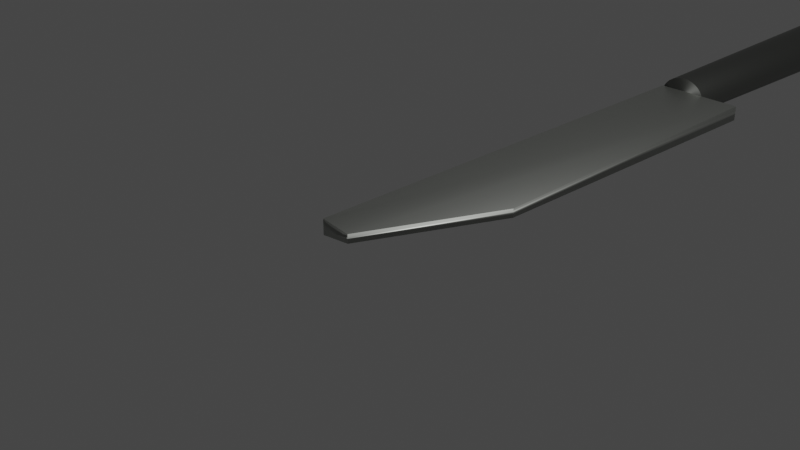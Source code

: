 # Source: knife.blend  (saved by Blender 2.93.21; exported with 4.5.12 LTS)
import bpy
from mathutils import Matrix  # noqa: F401  (used for matrix-valued properties, if any)

bpy.ops.wm.read_factory_settings(use_empty=True)
scene = bpy.context.scene
scene.name = 'Scene'

# ---- collections
col_collection = bpy.data.collections.new('Collection'); scene.collection.children.link(col_collection)

# ---- materials (node trees are filled in below, after node groups)
mat_001 = bpy.data.materials.new('マテリアル.001')
mat_001.use_transparent_shadow = False
mat_x = bpy.data.materials.new('マテリアル')
mat_x.use_transparent_shadow = False

# ---- material node trees
mat_001.use_nodes = True; mat_001.node_tree.nodes.clear()
_N = mat_001.node_tree.nodes; _L = mat_001.node_tree.links
n0 = _N.new('ShaderNodeBsdfPrincipled'); n0.name = 'Principled BSDF'; n0.location = (10, 300)
n0.distribution = 'GGX'
n0.subsurface_method = 'BURLEY'
n0.inputs[0].default_value = (0.5613, 0.5786, 0.5443, 1.0)
n0.inputs[1].default_value = 1.0
n0.inputs[3].default_value = 1.45
n0.inputs[27].default_value = (0.0, 0.0, 0.0, 1.0)
n0.inputs[28].default_value = 1.0
n1 = _N.new('ShaderNodeOutputMaterial'); n1.name = 'Material Output'; n1.location = (300, 300)
_L.new(n0.outputs[0], n1.inputs[0])
n1.is_active_output = True
mat_x.use_nodes = True; mat_x.node_tree.nodes.clear()
_N = mat_x.node_tree.nodes; _L = mat_x.node_tree.links
n0 = _N.new('ShaderNodeBsdfPrincipled'); n0.name = 'Principled BSDF'; n0.location = (10, 300)
n0.distribution = 'GGX'
n0.subsurface_method = 'BURLEY'
n0.inputs[0].default_value = (0.2287, 0.2357, 0.2217, 1.0)
n0.inputs[1].default_value = 1.0
n0.inputs[3].default_value = 1.45
n0.inputs[27].default_value = (0.0, 0.0, 0.0, 1.0)
n0.inputs[28].default_value = 1.0
n1 = _N.new('ShaderNodeOutputMaterial'); n1.name = 'Material Output'; n1.location = (300, 300)
_L.new(n0.outputs[0], n1.inputs[0])
n1.is_active_output = True

# ---- world
world_world = bpy.data.worlds.new('World'); scene.world = world_world
world_world.use_nodes = True; world_world.node_tree.nodes.clear()
_N = world_world.node_tree.nodes; _L = world_world.node_tree.links
n0 = _N.new('ShaderNodeOutputWorld'); n0.name = 'World Output'; n0.location = (300, 300)
n1 = _N.new('ShaderNodeBackground'); n1.name = 'Background'; n1.location = (10, 300)
n1.inputs[0].default_value = (0.05088, 0.05088, 0.05088, 1.0)
_L.new(n1.outputs[0], n0.inputs[0])
n0.is_active_output = True
world_world.color = (0.05088, 0.05088, 0.05088)
world_world.use_sun_shadow = False
world_world.sun_shadow_jitter_overblur = 0.0

# ---- cameras
cam_camera = bpy.data.cameras.new('Camera')
cam_camera.clip_end = 100.0
cam_camera.ortho_scale = 7.314

# ---- lights
light_light = bpy.data.lights.new('Light', 'POINT')
light_light.transmission_factor = 0.0
light_light.energy = 1000.0
light_light.shadow_soft_size = 0.1
light_light.shadow_maximum_resolution = 0.006
light_light.use_absolute_resolution = True

# ---- meshes
me_cube = bpy.data.meshes.new('Cube')
me_cube.from_pydata([(1.834, 2.748, 1.0), (1.834, 2.748, -1.0), (-1.0, 2.748, 1.0), (-1.0, 2.748, -1.0), (-1.0, -1.0, 1.0), (-1.0, -1.0, -1.0), (1.834, 0.04294, 0.5721), (-0.04294, -1.0, 0.5721), (-0.04294, -1.0, -0.5721), (1.834, 0.04294, -0.5721)], [], [(3, 1, 9, 8, 5), (0, 2, 4, 7, 6), (5, 4, 2, 3), (6, 7, 8, 9), (3, 2, 0, 1), (1, 0, 6, 9), (4, 5, 8, 7)])
me_cube.polygons.foreach_set('use_smooth', [True] * 7)
_uv = me_cube.uv_layers.new(name='UVMap')
_uv.uv.foreach_set('vector', [0.125, 0.5, 0.375, 0.5, 0.375, 0.6196, 0.2446, 0.75, 0.125, 0.75, 0.625, 0.5, 0.875, 0.5, 0.875, 0.75, 0.7554, 0.75, 0.625, 0.6196, 0.375, 0.0, 0.625, 0.0, 0.625, 0.25, 0.375, 0.25, 0.625, 0.6196, 0.7554, 0.75, 0.2446, 0.75, 0.375, 0.6196, 0.375, 0.25, 0.625, 0.25, 0.625, 0.5, 0.375, 0.5, 0.375, 0.5, 0.625, 0.5, 0.625, 0.6196, 0.375, 0.6196, 0.875, 0.75, 0.125, 0.75, 0.2446, 0.75, 0.7554, 0.75])
me_cube.materials.append(mat_001)
me_cube.use_remesh_preserve_volume = False
me_cube.use_remesh_preserve_attributes = False
me_cube.use_mirror_vertex_groups = False
me_cube.update()
me_x = bpy.data.meshes.new('円柱')
me_x.from_pydata([(0.0, 1.276, -1.0), (0.0, 1.0, 1.0), (0.2489, 1.251, -1.0), (0.1951, 0.9808, 1.0), (0.4882, 1.179, -1.0), (0.3827, 0.9239, 1.0), (0.7088, 1.061, -1.0), (0.5556, 0.8315, 1.0), (0.9022, 0.9022, -1.0), (0.7071, 0.7071, 1.0), (1.061, 0.7088, -1.0), (0.8315, 0.5556, 1.0), (1.179, 0.4882, -1.0), (0.9239, 0.3827, 1.0), (1.251, 0.2489, -1.0), (0.9808, 0.1951, 1.0), (1.276, -5.41e-08, -1.0), (1.0, -4.371e-08, 1.0), (1.251, -0.2489, -1.0), (0.9808, -0.1951, 1.0), (1.179, -0.4882, -1.0), (0.9239, -0.3827, 1.0), (1.061, -0.7088, -1.0), (0.8315, -0.5556, 1.0), (0.9022, -0.9022, -1.0), (0.7071, -0.7071, 1.0), (0.7088, -1.061, -1.0), (0.5556, -0.8315, 1.0), (0.4882, -1.179, -1.0), (0.3827, -0.9239, 1.0), (0.2489, -1.251, -1.0), (0.1951, -0.9808, 1.0), (-1.115e-07, -1.276, -1.0), (-8.742e-08, -1.0, 1.0), (-0.2489, -1.251, -1.0), (-0.1951, -0.9808, 1.0), (-0.4882, -1.179, -1.0), (-0.3827, -0.9239, 1.0), (-0.7088, -1.061, -1.0), (-0.5556, -0.8315, 1.0), (-0.9022, -0.9022, -1.0), (-0.7071, -0.7071, 1.0), (-1.061, -0.7088, -1.0), (-0.8315, -0.5556, 1.0), (-1.179, -0.4882, -1.0), (-0.9239, -0.3827, 1.0), (-1.251, -0.2489, -1.0), (-0.9808, -0.1951, 1.0), (-1.276, 1.689e-08, -1.0), (-1.0, 1.192e-08, 1.0), (-1.251, 0.2489, -1.0), (-0.9808, 0.1951, 1.0), (-1.179, 0.4882, -1.0), (-0.9239, 0.3827, 1.0), (-1.061, 0.7088, -1.0), (-0.8315, 0.5556, 1.0), (-0.9022, 0.9022, -1.0), (-0.7071, 0.7071, 1.0), (-0.7088, 1.061, -1.0), (-0.5556, 0.8315, 1.0), (-0.4882, 1.179, -1.0), (-0.3827, 0.9239, 1.0), (-0.2489, 1.251, -1.0), (-0.1951, 0.9808, 1.0)], [], [(0, 1, 3, 2), (2, 3, 5, 4), (4, 5, 7, 6), (6, 7, 9, 8), (8, 9, 11, 10), (10, 11, 13, 12), (12, 13, 15, 14), (14, 15, 17, 16), (16, 17, 19, 18), (18, 19, 21, 20), (20, 21, 23, 22), (22, 23, 25, 24), (24, 25, 27, 26), (26, 27, 29, 28), (28, 29, 31, 30), (30, 31, 33, 32), (32, 33, 35, 34), (34, 35, 37, 36), (36, 37, 39, 38), (38, 39, 41, 40), (40, 41, 43, 42), (42, 43, 45, 44), (44, 45, 47, 46), (46, 47, 49, 48), (48, 49, 51, 50), (50, 51, 53, 52), (52, 53, 55, 54), (54, 55, 57, 56), (56, 57, 59, 58), (58, 59, 61, 60), (3, 1, 63, 61, 59, 57, 55, 53, 51, 49, 47, 45, 43, 41, 39, 37, 35, 33, 31, 29, 27, 25, 23, 21, 19, 17, 15, 13, 11, 9, 7, 5), (60, 61, 63, 62), (62, 63, 1, 0), (0, 2, 4, 6, 8, 10, 12, 14, 16, 18, 20, 22, 24, 26, 28, 30, 32, 34, 36, 38, 40, 42, 44, 46, 48, 50, 52, 54, 56, 58, 60, 62)])
me_x.polygons.foreach_set('use_smooth', [True] * 34)
_uv = me_x.uv_layers.new(name='UVマップ')
_uv.uv.foreach_set('vector', [1.0, 0.5, 1.0, 1.0, 0.9688, 1.0, 0.9688, 0.5, 0.9688, 0.5, 0.9688, 1.0, 0.9375, 1.0, 0.9375, 0.5, 0.9375, 0.5, 0.9375, 1.0, 0.9062, 1.0, 0.9062, 0.5, 0.9062, 0.5, 0.9062, 1.0, 0.875, 1.0, 0.875, 0.5, 0.875, 0.5, 0.875, 1.0, 0.8438, 1.0, 0.8438, 0.5, 0.8438, 0.5, 0.8438, 1.0, 0.8125, 1.0, 0.8125, 0.5, 0.8125, 0.5, 0.8125, 1.0, 0.7812, 1.0, 0.7812, 0.5, 0.7812, 0.5, 0.7812, 1.0, 0.75, 1.0, 0.75, 0.5, 0.75, 0.5, 0.75, 1.0, 0.7188, 1.0, 0.7188, 0.5, 0.7188, 0.5, 0.7188, 1.0, 0.6875, 1.0, 0.6875, 0.5, 0.6875, 0.5, 0.6875, 1.0, 0.6562, 1.0, 0.6562, 0.5, 0.6562, 0.5, 0.6562, 1.0, 0.625, 1.0, 0.625, 0.5, 0.625, 0.5, 0.625, 1.0, 0.5938, 1.0, 0.5938, 0.5, 0.5938, 0.5, 0.5938, 1.0, 0.5625, 1.0, 0.5625, 0.5, 0.5625, 0.5, 0.5625, 1.0, 0.5312, 1.0, 0.5312, 0.5, 0.5312, 0.5, 0.5312, 1.0, 0.5, 1.0, 0.5, 0.5, 0.5, 0.5, 0.5, 1.0, 0.4688, 1.0, 0.4688, 0.5, 0.4688, 0.5, 0.4688, 1.0, 0.4375, 1.0, 0.4375, 0.5, 0.4375, 0.5, 0.4375, 1.0, 0.4062, 1.0, 0.4062, 0.5, 0.4062, 0.5, 0.4062, 1.0, 0.375, 1.0, 0.375, 0.5, 0.375, 0.5, 0.375, 1.0, 0.3438, 1.0, 0.3438, 0.5, 0.3438, 0.5, 0.3438, 1.0, 0.3125, 1.0, 0.3125, 0.5, 0.3125, 0.5, 0.3125, 1.0, 0.2812, 1.0, 0.2812, 0.5, 0.2812, 0.5, 0.2812, 1.0, 0.25, 1.0, 0.25, 0.5, 0.25, 0.5, 0.25, 1.0, 0.2188, 1.0, 0.2188, 0.5, 0.2188, 0.5, 0.2188, 1.0, 0.1875, 1.0, 0.1875, 0.5, 0.1875, 0.5, 0.1875, 1.0, 0.1562, 1.0, 0.1562, 0.5, 0.1562, 0.5, 0.1562, 1.0, 0.125, 1.0, 0.125, 0.5, 0.125, 0.5, 0.125, 1.0, 0.09375, 1.0, 0.09375, 0.5, 0.09375, 0.5, 0.09375, 1.0, 0.0625, 1.0, 0.0625, 0.5, 0.2968, 0.4854, 0.25, 0.49, 0.2032, 0.4854, 0.1582, 0.4717, 0.1167, 0.4496, 0.08029, 0.4197, 0.05045, 0.3833, 0.02827, 0.3418, 0.01461, 0.2968, 0.01, 0.25, 0.01461, 0.2032, 0.02827, 0.1582, 0.05045, 0.1167, 0.08029, 0.08029, 0.1167, 0.05045, 0.1582, 0.02827, 0.2032, 0.01461, 0.25, 0.01, 0.2968, 0.01461, 0.3418, 0.02827, 0.3833, 0.05045, 0.4197, 0.08029, 0.4496, 0.1167, 0.4717, 0.1582, 0.4854, 0.2032, 0.49, 0.25, 0.4854, 0.2968, 0.4717, 0.3418, 0.4496, 0.3833, 0.4197, 0.4197, 0.3833, 0.4496, 0.3418, 0.4717, 0.0625, 0.5, 0.0625, 1.0, 0.03125, 1.0, 0.03125, 0.5, 0.03125, 0.5, 0.03125, 1.0, 0.0, 1.0, 0.0, 0.5, 0.75, 0.49, 0.7968, 0.4854, 0.8418, 0.4717, 0.8833, 0.4496, 0.9197, 0.4197, 0.9496, 0.3833, 0.9717, 0.3418, 0.9854, 0.2968, 0.99, 0.25, 0.9854, 0.2032, 0.9717, 0.1582, 0.9496, 0.1167, 0.9197, 0.08029, 0.8833, 0.05045, 0.8418, 0.02827, 0.7968, 0.01461, 0.75, 0.01, 0.7032, 0.01461, 0.6582, 0.02827, 0.6167, 0.05045, 0.5803, 0.08029, 0.5504, 0.1167, 0.5283, 0.1582, 0.5146, 0.2032, 0.51, 0.25, 0.5146, 0.2968, 0.5283, 0.3418, 0.5504, 0.3833, 0.5803, 0.4197, 0.6167, 0.4496, 0.6582, 0.4717, 0.7032, 0.4854])
me_x.materials.append(mat_x)
me_x.use_remesh_fix_poles = True
me_x.use_remesh_preserve_attributes = False
me_x.update()

# ---- objects
ob_cube = bpy.data.objects.new('Cube', me_cube)
ob_light = bpy.data.objects.new('Light', light_light)
ob_camera = bpy.data.objects.new('Camera', cam_camera)
ob_x = bpy.data.objects.new('円柱', me_x)

# ---- transforms, parenting, visibility, modifiers, constraints
ob_cube.location = (0.0, 0.871, 0.0)
ob_cube.scale = (0.3861, 1.547, -0.0922)
ob_cube.lock_rotations_4d = False
ob_cube.empty_display_type = 'ARROWS'
ob_cube.lineart.crease_threshold = 0.0
ob_light.location = (4.076, 1.005, 5.904)
ob_light.rotation_euler = (0.6503, 0.05522, 1.866)
ob_light.lock_rotations_4d = False
ob_light.empty_display_type = 'ARROWS'
ob_light.color = (0.0, 0.0, 0.0, 0.0)
ob_light.lineart.crease_threshold = 0.0
ob_camera.location = (7.359, -6.926, 4.958)
ob_camera.rotation_euler = (1.109, 0.0, 0.8149)
ob_camera.lock_rotations_4d = False
ob_camera.empty_display_type = 'ARROWS'
ob_camera.color = (0.0, 0.0, 0.0, 0.0)
ob_camera.display_type = 'WIRE'
ob_camera.lineart.crease_threshold = 0.0
ob_x.location = (-0.08923, 7.864, 3.724e-07)
ob_x.rotation_euler = (1.571, -0.0, 0.0)
ob_x.scale = (0.303, 0.2555, 2.725)

# ---- collection membership
col_collection.objects.link(ob_cube)
col_collection.objects.link(ob_light)
col_collection.objects.link(ob_camera)
col_collection.objects.link(ob_x)

# ---- scene / render settings (as saved in the file)
scene.camera = ob_camera
scene.frame_start = 1; scene.frame_end = 250; scene.frame_set(1)
scene.render.engine = 'BLENDER_EEVEE_NEXT'
scene.cycles.use_denoising = False
scene.cycles.samples = 128
scene.cycles.sampling_pattern = 'TABULATED_SOBOL'
scene.cycles.use_adaptive_sampling = False
scene.cycles.use_light_tree = False
scene.view_settings.view_transform = 'Filmic'
bpy.context.view_layer.update()
